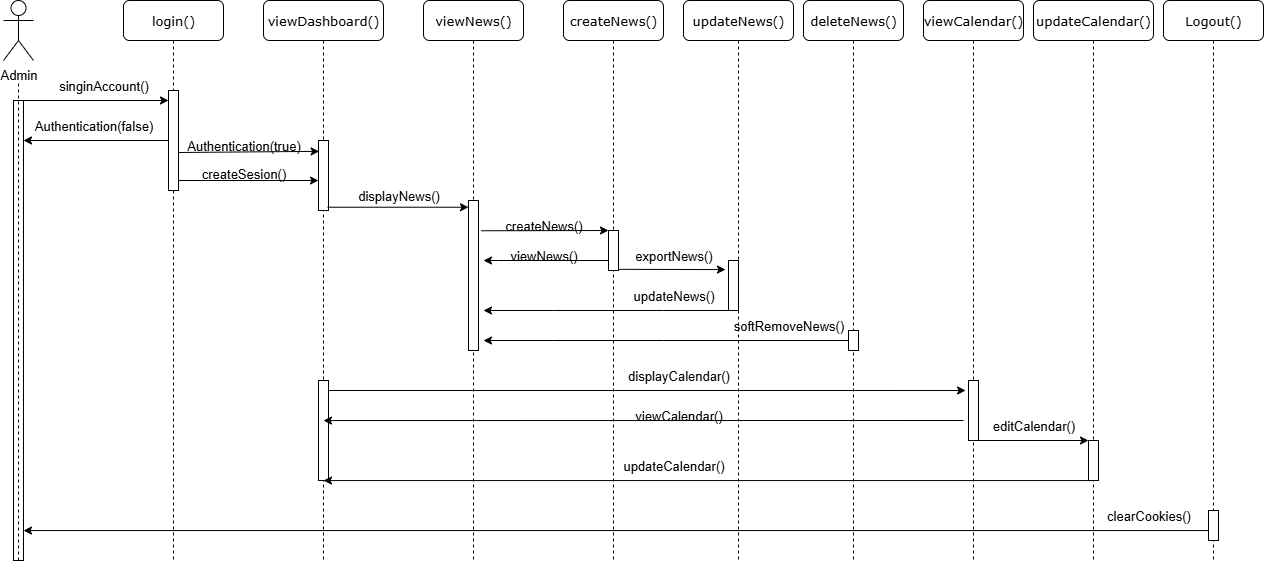

The diagram above was exported from draw.io. Its source (the exported page's mxGraphModel, read from the mxfile embedded in the PNG):
<mxGraphModel dx="2529" dy="820" grid="1" gridSize="10" guides="1" tooltips="1" connect="1" arrows="1" fold="1" page="1" pageScale="1" pageWidth="1100" pageHeight="850" background="none" math="0" shadow="0">
  <root>
    <mxCell id="0" />
    <mxCell id="1" parent="0" />
    <mxCell id="7baba1c4bc27f4b0-2" value="login()" style="shape=umlLifeline;perimeter=lifelinePerimeter;whiteSpace=wrap;html=1;container=1;collapsible=0;recursiveResize=0;outlineConnect=0;rounded=1;shadow=0;comic=0;labelBackgroundColor=none;strokeWidth=1;fontFamily=Verdana;fontSize=13;align=center;" parent="1" vertex="1">
      <mxGeometry x="-950" y="40" width="100" height="560" as="geometry" />
    </mxCell>
    <mxCell id="7baba1c4bc27f4b0-3" value="viewNews()" style="shape=umlLifeline;perimeter=lifelinePerimeter;whiteSpace=wrap;html=1;container=1;collapsible=0;recursiveResize=0;outlineConnect=0;rounded=1;shadow=0;comic=0;labelBackgroundColor=none;strokeWidth=1;fontFamily=Verdana;fontSize=13;align=center;" parent="1" vertex="1">
      <mxGeometry x="-650" y="40" width="100" height="560" as="geometry" />
    </mxCell>
    <mxCell id="Z6ane6VKcomcVf6LuYO--44" value="" style="html=1;points=[];perimeter=orthogonalPerimeter;rounded=0;shadow=0;comic=0;labelBackgroundColor=none;strokeWidth=1;fontFamily=Verdana;fontSize=13;align=center;" parent="7baba1c4bc27f4b0-3" vertex="1">
      <mxGeometry x="45" y="200" width="10" height="150" as="geometry" />
    </mxCell>
    <mxCell id="ByjGvcgCAiu7xXHo_gP0-58" value="" style="endArrow=classic;html=1;rounded=0;exitX=0.967;exitY=0.62;exitDx=0;exitDy=0;exitPerimeter=0;fontSize=13;entryX=-0.292;entryY=0.167;entryDx=0;entryDy=0;entryPerimeter=0;" edge="1" parent="7baba1c4bc27f4b0-3" target="ByjGvcgCAiu7xXHo_gP0-15">
      <mxGeometry width="50" height="50" relative="1" as="geometry">
        <mxPoint x="-95" y="390" as="sourcePoint" />
        <mxPoint x="46" y="390" as="targetPoint" />
      </mxGeometry>
    </mxCell>
    <mxCell id="Z6ane6VKcomcVf6LuYO--5" value="Admin" style="shape=umlActor;verticalLabelPosition=bottom;verticalAlign=top;html=1;outlineConnect=0;fontSize=13;" parent="1" vertex="1">
      <mxGeometry x="-1070" y="40" width="30" height="60" as="geometry" />
    </mxCell>
    <mxCell id="Z6ane6VKcomcVf6LuYO--8" value="" style="html=1;points=[];perimeter=orthogonalPerimeter;rounded=0;shadow=0;comic=0;labelBackgroundColor=none;strokeWidth=1;fontFamily=Verdana;fontSize=13;align=center;" parent="1" vertex="1">
      <mxGeometry x="-1060" y="140" width="10" height="460" as="geometry" />
    </mxCell>
    <mxCell id="Z6ane6VKcomcVf6LuYO--19" value="" style="endArrow=none;dashed=1;html=1;rounded=0;curved=0;fontSize=13;" parent="1" edge="1">
      <mxGeometry width="50" height="50" relative="1" as="geometry">
        <mxPoint x="-1055" y="600" as="sourcePoint" />
        <mxPoint x="-1055" y="120" as="targetPoint" />
      </mxGeometry>
    </mxCell>
    <mxCell id="Z6ane6VKcomcVf6LuYO--58" value="viewDashboard()" style="shape=umlLifeline;perimeter=lifelinePerimeter;whiteSpace=wrap;html=1;container=1;collapsible=0;recursiveResize=0;outlineConnect=0;rounded=1;shadow=0;comic=0;labelBackgroundColor=none;strokeWidth=1;fontFamily=Verdana;fontSize=13;align=center;" parent="1" vertex="1">
      <mxGeometry x="-810" y="40" width="120" height="560" as="geometry" />
    </mxCell>
    <mxCell id="Z6ane6VKcomcVf6LuYO--59" value="" style="html=1;points=[];perimeter=orthogonalPerimeter;rounded=0;shadow=0;comic=0;labelBackgroundColor=none;strokeWidth=1;fontFamily=Verdana;fontSize=13;align=center;" parent="Z6ane6VKcomcVf6LuYO--58" vertex="1">
      <mxGeometry x="55" y="140" width="10" height="70" as="geometry" />
    </mxCell>
    <mxCell id="ByjGvcgCAiu7xXHo_gP0-30" value="&lt;font&gt;Authentication(true)&lt;/font&gt;" style="text;html=1;align=center;verticalAlign=middle;resizable=0;points=[];autosize=1;strokeColor=none;fillColor=none;fontSize=13;" vertex="1" parent="Z6ane6VKcomcVf6LuYO--58">
      <mxGeometry x="-90" y="130" width="140" height="30" as="geometry" />
    </mxCell>
    <mxCell id="ByjGvcgCAiu7xXHo_gP0-31" value="" style="endArrow=classic;html=1;rounded=0;exitX=0.967;exitY=0.62;exitDx=0;exitDy=0;exitPerimeter=0;entryX=0.067;entryY=0.155;entryDx=0;entryDy=0;entryPerimeter=0;fontSize=13;" edge="1" parent="Z6ane6VKcomcVf6LuYO--58">
      <mxGeometry width="50" height="50" relative="1" as="geometry">
        <mxPoint x="-86" y="180" as="sourcePoint" />
        <mxPoint x="55" y="180" as="targetPoint" />
      </mxGeometry>
    </mxCell>
    <mxCell id="ByjGvcgCAiu7xXHo_gP0-57" value="" style="html=1;points=[];perimeter=orthogonalPerimeter;rounded=0;shadow=0;comic=0;labelBackgroundColor=none;strokeWidth=1;fontFamily=Verdana;fontSize=13;align=center;" vertex="1" parent="Z6ane6VKcomcVf6LuYO--58">
      <mxGeometry x="55" y="380" width="10" height="100" as="geometry" />
    </mxCell>
    <mxCell id="Z6ane6VKcomcVf6LuYO--63" value="createNews()" style="shape=umlLifeline;perimeter=lifelinePerimeter;whiteSpace=wrap;html=1;container=1;collapsible=0;recursiveResize=0;outlineConnect=0;rounded=1;shadow=0;comic=0;labelBackgroundColor=none;strokeWidth=1;fontFamily=Verdana;fontSize=13;align=center;" parent="1" vertex="1">
      <mxGeometry x="-510" y="40" width="100" height="560" as="geometry" />
    </mxCell>
    <mxCell id="ByjGvcgCAiu7xXHo_gP0-45" value="" style="html=1;points=[];perimeter=orthogonalPerimeter;rounded=0;shadow=0;comic=0;labelBackgroundColor=none;strokeWidth=1;fontFamily=Verdana;fontSize=13;align=center;" vertex="1" parent="Z6ane6VKcomcVf6LuYO--63">
      <mxGeometry x="45" y="230" width="10" height="40" as="geometry" />
    </mxCell>
    <mxCell id="ByjGvcgCAiu7xXHo_gP0-48" value="" style="endArrow=classic;html=1;rounded=0;fontSize=13;exitX=1.216;exitY=1.053;exitDx=0;exitDy=0;exitPerimeter=0;entryX=-0.3;entryY=0.182;entryDx=0;entryDy=0;entryPerimeter=0;" edge="1" parent="Z6ane6VKcomcVf6LuYO--63" target="ByjGvcgCAiu7xXHo_gP0-7">
      <mxGeometry width="50" height="50" relative="1" as="geometry">
        <mxPoint x="55.00000000000006" y="268.8200000000001" as="sourcePoint" />
        <mxPoint x="163" y="270" as="targetPoint" />
      </mxGeometry>
    </mxCell>
    <mxCell id="ByjGvcgCAiu7xXHo_gP0-53" value="" style="endArrow=classic;html=1;rounded=0;fontSize=13;" edge="1" parent="Z6ane6VKcomcVf6LuYO--63" source="ByjGvcgCAiu7xXHo_gP0-10">
      <mxGeometry width="50" height="50" relative="1" as="geometry">
        <mxPoint x="166" y="340" as="sourcePoint" />
        <mxPoint x="-80" y="340" as="targetPoint" />
        <Array as="points">
          <mxPoint x="100" y="340" />
          <mxPoint x="-10" y="340" />
        </Array>
      </mxGeometry>
    </mxCell>
    <mxCell id="ByjGvcgCAiu7xXHo_gP0-6" value="updateNews()" style="shape=umlLifeline;perimeter=lifelinePerimeter;whiteSpace=wrap;html=1;container=1;collapsible=0;recursiveResize=0;outlineConnect=0;rounded=1;shadow=0;comic=0;labelBackgroundColor=none;strokeWidth=1;fontFamily=Verdana;fontSize=13;align=center;" vertex="1" parent="1">
      <mxGeometry x="-390" y="40" width="110" height="560" as="geometry" />
    </mxCell>
    <mxCell id="ByjGvcgCAiu7xXHo_gP0-7" value="" style="html=1;points=[];perimeter=orthogonalPerimeter;rounded=0;shadow=0;comic=0;labelBackgroundColor=none;strokeWidth=1;fontFamily=Verdana;fontSize=13;align=center;" vertex="1" parent="ByjGvcgCAiu7xXHo_gP0-6">
      <mxGeometry x="45" y="260" width="10" height="50" as="geometry" />
    </mxCell>
    <mxCell id="ByjGvcgCAiu7xXHo_gP0-50" value="updateNews()" style="text;html=1;align=center;verticalAlign=middle;resizable=0;points=[];autosize=1;strokeColor=none;fillColor=none;fontSize=13;" vertex="1" parent="ByjGvcgCAiu7xXHo_gP0-6">
      <mxGeometry x="-60" y="280" width="100" height="30" as="geometry" />
    </mxCell>
    <mxCell id="ByjGvcgCAiu7xXHo_gP0-59" value="displayCalendar()" style="text;html=1;align=center;verticalAlign=middle;resizable=0;points=[];autosize=1;strokeColor=none;fillColor=none;fontSize=13;" vertex="1" parent="ByjGvcgCAiu7xXHo_gP0-6">
      <mxGeometry x="-70" y="360" width="130" height="30" as="geometry" />
    </mxCell>
    <mxCell id="ByjGvcgCAiu7xXHo_gP0-60" value="" style="endArrow=classic;html=1;rounded=0;fontSize=13;exitX=0.5;exitY=0.849;exitDx=0;exitDy=0;exitPerimeter=0;" edge="1" parent="ByjGvcgCAiu7xXHo_gP0-6">
      <mxGeometry width="50" height="50" relative="1" as="geometry">
        <mxPoint x="280" y="420.00000000000006" as="sourcePoint" />
        <mxPoint x="-360" y="420.06" as="targetPoint" />
        <Array as="points">
          <mxPoint x="-360" y="420.06" />
        </Array>
      </mxGeometry>
    </mxCell>
    <mxCell id="ByjGvcgCAiu7xXHo_gP0-63" value="" style="endArrow=classic;html=1;rounded=0;fontSize=13;" edge="1" parent="ByjGvcgCAiu7xXHo_gP0-6" source="ByjGvcgCAiu7xXHo_gP0-18">
      <mxGeometry width="50" height="50" relative="1" as="geometry">
        <mxPoint x="280" y="480.00000000000006" as="sourcePoint" />
        <mxPoint x="-360" y="480.06" as="targetPoint" />
        <Array as="points">
          <mxPoint x="-360" y="480.06" />
        </Array>
      </mxGeometry>
    </mxCell>
    <mxCell id="ByjGvcgCAiu7xXHo_gP0-64" value="updateCalendar()" style="text;html=1;align=center;verticalAlign=middle;resizable=0;points=[];autosize=1;strokeColor=none;fillColor=none;fontSize=13;" vertex="1" parent="ByjGvcgCAiu7xXHo_gP0-6">
      <mxGeometry x="-70" y="450" width="120" height="30" as="geometry" />
    </mxCell>
    <mxCell id="ByjGvcgCAiu7xXHo_gP0-65" value="viewCalendar()" style="text;html=1;align=center;verticalAlign=middle;resizable=0;points=[];autosize=1;strokeColor=none;fillColor=none;fontSize=13;" vertex="1" parent="ByjGvcgCAiu7xXHo_gP0-6">
      <mxGeometry x="-60" y="400" width="110" height="30" as="geometry" />
    </mxCell>
    <mxCell id="ByjGvcgCAiu7xXHo_gP0-10" value="deleteNews()" style="shape=umlLifeline;perimeter=lifelinePerimeter;whiteSpace=wrap;html=1;container=1;collapsible=0;recursiveResize=0;outlineConnect=0;rounded=1;shadow=0;comic=0;labelBackgroundColor=none;strokeWidth=1;fontFamily=Verdana;fontSize=13;align=center;" vertex="1" parent="1">
      <mxGeometry x="-270" y="40" width="100" height="560" as="geometry" />
    </mxCell>
    <mxCell id="ByjGvcgCAiu7xXHo_gP0-11" value="" style="html=1;points=[];perimeter=orthogonalPerimeter;rounded=0;shadow=0;comic=0;labelBackgroundColor=none;strokeWidth=1;fontFamily=Verdana;fontSize=13;align=center;" vertex="1" parent="ByjGvcgCAiu7xXHo_gP0-10">
      <mxGeometry x="45" y="330" width="10" height="20" as="geometry" />
    </mxCell>
    <mxCell id="ByjGvcgCAiu7xXHo_gP0-14" value="viewCalendar()" style="shape=umlLifeline;perimeter=lifelinePerimeter;whiteSpace=wrap;html=1;container=1;collapsible=0;recursiveResize=0;outlineConnect=0;rounded=1;shadow=0;comic=0;labelBackgroundColor=none;strokeWidth=1;fontFamily=Verdana;fontSize=13;align=center;" vertex="1" parent="1">
      <mxGeometry x="-150" y="40" width="100" height="560" as="geometry" />
    </mxCell>
    <mxCell id="ByjGvcgCAiu7xXHo_gP0-15" value="" style="html=1;points=[];perimeter=orthogonalPerimeter;rounded=0;shadow=0;comic=0;labelBackgroundColor=none;strokeWidth=1;fontFamily=Verdana;fontSize=13;align=center;" vertex="1" parent="ByjGvcgCAiu7xXHo_gP0-14">
      <mxGeometry x="45" y="380" width="10" height="60" as="geometry" />
    </mxCell>
    <mxCell id="ByjGvcgCAiu7xXHo_gP0-18" value="updateCalendar()" style="shape=umlLifeline;perimeter=lifelinePerimeter;whiteSpace=wrap;html=1;container=1;collapsible=0;recursiveResize=0;outlineConnect=0;rounded=1;shadow=0;comic=0;labelBackgroundColor=none;strokeWidth=1;fontFamily=Verdana;fontSize=13;align=center;" vertex="1" parent="1">
      <mxGeometry x="-40" y="40" width="120" height="560" as="geometry" />
    </mxCell>
    <mxCell id="ByjGvcgCAiu7xXHo_gP0-19" value="" style="html=1;points=[];perimeter=orthogonalPerimeter;rounded=0;shadow=0;comic=0;labelBackgroundColor=none;strokeWidth=1;fontFamily=Verdana;fontSize=13;align=center;" vertex="1" parent="ByjGvcgCAiu7xXHo_gP0-18">
      <mxGeometry x="55" y="440" width="10" height="40" as="geometry" />
    </mxCell>
    <mxCell id="ByjGvcgCAiu7xXHo_gP0-61" value="" style="endArrow=classic;html=1;rounded=0;fontSize=13;exitX=0.5;exitY=1;exitDx=0;exitDy=0;exitPerimeter=0;" edge="1" parent="ByjGvcgCAiu7xXHo_gP0-18" source="ByjGvcgCAiu7xXHo_gP0-15">
      <mxGeometry width="50" height="50" relative="1" as="geometry">
        <mxPoint x="-50.25" y="440" as="sourcePoint" />
        <mxPoint x="55" y="440" as="targetPoint" />
      </mxGeometry>
    </mxCell>
    <mxCell id="ByjGvcgCAiu7xXHo_gP0-62" value="editCalendar()" style="text;html=1;align=center;verticalAlign=middle;resizable=0;points=[];autosize=1;strokeColor=none;fillColor=none;fontSize=13;" vertex="1" parent="ByjGvcgCAiu7xXHo_gP0-18">
      <mxGeometry x="-55" y="410" width="110" height="30" as="geometry" />
    </mxCell>
    <mxCell id="ByjGvcgCAiu7xXHo_gP0-23" value="" style="endArrow=classic;html=1;rounded=0;fontSize=13;" edge="1" parent="1" source="7baba1c4bc27f4b0-10" target="7baba1c4bc27f4b0-2">
      <mxGeometry width="50" height="50" relative="1" as="geometry">
        <mxPoint x="-1050" y="140" as="sourcePoint" />
        <mxPoint x="-430" y="340" as="targetPoint" />
      </mxGeometry>
    </mxCell>
    <mxCell id="ByjGvcgCAiu7xXHo_gP0-24" value="&lt;font&gt;singinAccount()&lt;/font&gt;" style="text;html=1;align=center;verticalAlign=middle;resizable=0;points=[];autosize=1;strokeColor=none;fillColor=none;fontSize=13;" vertex="1" parent="1">
      <mxGeometry x="-1025" y="110" width="110" height="30" as="geometry" />
    </mxCell>
    <mxCell id="ByjGvcgCAiu7xXHo_gP0-25" value="" style="endArrow=classic;html=1;rounded=0;fontSize=13;" edge="1" parent="1" source="7baba1c4bc27f4b0-2">
      <mxGeometry width="50" height="50" relative="1" as="geometry">
        <mxPoint x="-480" y="390" as="sourcePoint" />
        <mxPoint x="-1050" y="180" as="targetPoint" />
      </mxGeometry>
    </mxCell>
    <mxCell id="ByjGvcgCAiu7xXHo_gP0-27" value="" style="endArrow=classic;html=1;rounded=0;fontSize=13;" edge="1" parent="1" target="7baba1c4bc27f4b0-10">
      <mxGeometry width="50" height="50" relative="1" as="geometry">
        <mxPoint x="-1050" y="140" as="sourcePoint" />
        <mxPoint x="-900" y="140" as="targetPoint" />
      </mxGeometry>
    </mxCell>
    <mxCell id="7baba1c4bc27f4b0-10" value="" style="html=1;points=[];perimeter=orthogonalPerimeter;rounded=0;shadow=0;comic=0;labelBackgroundColor=none;strokeWidth=1;fontFamily=Verdana;fontSize=13;align=center;" parent="1" vertex="1">
      <mxGeometry x="-905" y="130" width="10" height="100" as="geometry" />
    </mxCell>
    <mxCell id="ByjGvcgCAiu7xXHo_gP0-28" value="&lt;font&gt;Authentication(false)&lt;/font&gt;" style="text;html=1;align=center;verticalAlign=middle;resizable=0;points=[];autosize=1;strokeColor=none;fillColor=none;fontSize=13;" vertex="1" parent="1">
      <mxGeometry x="-1050" y="150" width="140" height="30" as="geometry" />
    </mxCell>
    <mxCell id="ByjGvcgCAiu7xXHo_gP0-29" value="" style="endArrow=classic;html=1;rounded=0;exitX=0.967;exitY=0.62;exitDx=0;exitDy=0;exitPerimeter=0;entryX=0.067;entryY=0.155;entryDx=0;entryDy=0;entryPerimeter=0;fontSize=13;" edge="1" parent="1" source="7baba1c4bc27f4b0-10" target="Z6ane6VKcomcVf6LuYO--59">
      <mxGeometry width="50" height="50" relative="1" as="geometry">
        <mxPoint x="-890" y="191" as="sourcePoint" />
        <mxPoint x="-760" y="192" as="targetPoint" />
      </mxGeometry>
    </mxCell>
    <mxCell id="ByjGvcgCAiu7xXHo_gP0-34" value="createSesion()" style="text;html=1;align=center;verticalAlign=middle;resizable=0;points=[];autosize=1;strokeColor=none;fillColor=none;fontSize=13;" vertex="1" parent="1">
      <mxGeometry x="-885" y="198" width="110" height="30" as="geometry" />
    </mxCell>
    <mxCell id="ByjGvcgCAiu7xXHo_gP0-35" value="Logout()" style="shape=umlLifeline;perimeter=lifelinePerimeter;whiteSpace=wrap;html=1;container=1;collapsible=0;recursiveResize=0;outlineConnect=0;rounded=1;shadow=0;comic=0;labelBackgroundColor=none;strokeWidth=1;fontFamily=Verdana;fontSize=13;align=center;" vertex="1" parent="1">
      <mxGeometry x="90" y="40" width="100" height="560" as="geometry" />
    </mxCell>
    <mxCell id="ByjGvcgCAiu7xXHo_gP0-73" value="clearCookies()" style="text;html=1;align=center;verticalAlign=middle;resizable=0;points=[];autosize=1;strokeColor=none;fillColor=none;fontSize=13;" vertex="1" parent="ByjGvcgCAiu7xXHo_gP0-35">
      <mxGeometry x="-70" y="500" width="110" height="30" as="geometry" />
    </mxCell>
    <mxCell id="ByjGvcgCAiu7xXHo_gP0-38" value="" style="endArrow=classic;html=1;rounded=0;exitX=0.967;exitY=0.62;exitDx=0;exitDy=0;exitPerimeter=0;entryX=0.067;entryY=0.155;entryDx=0;entryDy=0;entryPerimeter=0;fontSize=13;" edge="1" parent="1">
      <mxGeometry width="50" height="50" relative="1" as="geometry">
        <mxPoint x="-746" y="246.73000000000002" as="sourcePoint" />
        <mxPoint x="-605" y="246.73000000000002" as="targetPoint" />
      </mxGeometry>
    </mxCell>
    <mxCell id="ByjGvcgCAiu7xXHo_gP0-40" value="displayNews()" style="text;html=1;align=center;verticalAlign=middle;resizable=0;points=[];autosize=1;strokeColor=none;fillColor=none;fontSize=13;" vertex="1" parent="1">
      <mxGeometry x="-730" y="220" width="110" height="30" as="geometry" />
    </mxCell>
    <mxCell id="ByjGvcgCAiu7xXHo_gP0-47" value="" style="endArrow=classic;html=1;rounded=0;fontSize=13;" edge="1" parent="1">
      <mxGeometry width="50" height="50" relative="1" as="geometry">
        <mxPoint x="-592.5" y="270.27" as="sourcePoint" />
        <mxPoint x="-465" y="270" as="targetPoint" />
      </mxGeometry>
    </mxCell>
    <mxCell id="ByjGvcgCAiu7xXHo_gP0-49" value="createNews()" style="text;html=1;align=center;verticalAlign=middle;resizable=0;points=[];autosize=1;strokeColor=none;fillColor=none;fontSize=13;" vertex="1" parent="1">
      <mxGeometry x="-580" y="250" width="100" height="30" as="geometry" />
    </mxCell>
    <mxCell id="ByjGvcgCAiu7xXHo_gP0-51" value="" style="endArrow=classic;html=1;rounded=0;fontSize=13;" edge="1" parent="1">
      <mxGeometry width="50" height="50" relative="1" as="geometry">
        <mxPoint x="-344" y="350" as="sourcePoint" />
        <mxPoint x="-590" y="350" as="targetPoint" />
        <Array as="points">
          <mxPoint x="-410" y="350" />
          <mxPoint x="-520" y="350" />
        </Array>
      </mxGeometry>
    </mxCell>
    <mxCell id="ByjGvcgCAiu7xXHo_gP0-54" value="exportNews()" style="text;html=1;align=center;verticalAlign=middle;resizable=0;points=[];autosize=1;strokeColor=none;fillColor=none;fontSize=13;" vertex="1" parent="1">
      <mxGeometry x="-450" y="280" width="100" height="30" as="geometry" />
    </mxCell>
    <mxCell id="ByjGvcgCAiu7xXHo_gP0-55" value="softRemoveNews()" style="text;html=1;align=center;verticalAlign=middle;resizable=0;points=[];autosize=1;strokeColor=none;fillColor=none;fontSize=13;" vertex="1" parent="1">
      <mxGeometry x="-350" y="350" width="130" height="30" as="geometry" />
    </mxCell>
    <mxCell id="ByjGvcgCAiu7xXHo_gP0-66" value="" style="endArrow=classic;html=1;rounded=0;fontSize=13;" edge="1" parent="1">
      <mxGeometry width="50" height="50" relative="1" as="geometry">
        <mxPoint x="-505" y="300" as="sourcePoint" />
        <mxPoint x="-590" y="300" as="targetPoint" />
        <Array as="points">
          <mxPoint x="-465" y="300" />
          <mxPoint x="-575" y="300" />
        </Array>
      </mxGeometry>
    </mxCell>
    <mxCell id="ByjGvcgCAiu7xXHo_gP0-70" value="viewNews()" style="text;html=1;align=center;verticalAlign=middle;resizable=0;points=[];autosize=1;strokeColor=none;fillColor=none;fontSize=13;" vertex="1" parent="1">
      <mxGeometry x="-575" y="280" width="90" height="30" as="geometry" />
    </mxCell>
    <mxCell id="ByjGvcgCAiu7xXHo_gP0-71" value="" style="endArrow=classic;html=1;rounded=0;fontSize=13;" edge="1" parent="1" source="ByjGvcgCAiu7xXHo_gP0-37">
      <mxGeometry width="50" height="50" relative="1" as="geometry">
        <mxPoint x="-280" y="570" as="sourcePoint" />
        <mxPoint x="-1050" y="570.06" as="targetPoint" />
        <Array as="points">
          <mxPoint x="-1050" y="570.06" />
        </Array>
      </mxGeometry>
    </mxCell>
    <mxCell id="ByjGvcgCAiu7xXHo_gP0-37" value="" style="html=1;points=[];perimeter=orthogonalPerimeter;rounded=0;shadow=0;comic=0;labelBackgroundColor=none;strokeWidth=1;fontFamily=Verdana;fontSize=13;align=center;" vertex="1" parent="1">
      <mxGeometry x="135" y="550" width="10" height="30" as="geometry" />
    </mxCell>
    <mxCell id="ByjGvcgCAiu7xXHo_gP0-72" value="" style="endArrow=classic;html=1;rounded=0;fontSize=13;" edge="1" parent="1" source="ByjGvcgCAiu7xXHo_gP0-35" target="ByjGvcgCAiu7xXHo_gP0-37">
      <mxGeometry width="50" height="50" relative="1" as="geometry">
        <mxPoint x="140" y="570" as="sourcePoint" />
        <mxPoint x="-1050" y="570.06" as="targetPoint" />
        <Array as="points" />
      </mxGeometry>
    </mxCell>
  </root>
</mxGraphModel>